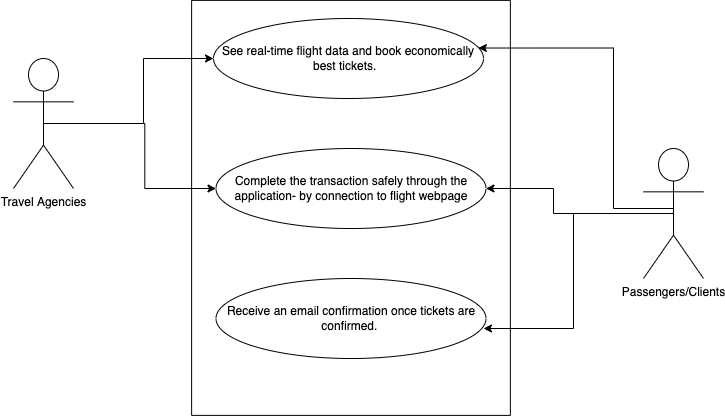

The diagram above was exported from draw.io. Its source (the exported page's mxGraphModel, read from the mxfile embedded in the PNG):
<mxGraphModel dx="946" dy="499" grid="1" gridSize="10" guides="1" tooltips="1" connect="1" arrows="1" fold="1" page="1" pageScale="1" pageWidth="827" pageHeight="1169" math="0" shadow="0">
  <root>
    <mxCell id="0" />
    <mxCell id="1" parent="0" />
    <mxCell id="YC8mMQqGFwBW4P1Pd19j-1" value="" style="rounded=0;whiteSpace=wrap;html=1;rotation=-90;" vertex="1" parent="1">
      <mxGeometry x="210" y="150" width="415" height="318.75" as="geometry" />
    </mxCell>
    <mxCell id="YC8mMQqGFwBW4P1Pd19j-16" style="edgeStyle=orthogonalEdgeStyle;rounded=0;orthogonalLoop=1;jettySize=auto;html=1;entryX=0;entryY=0.5;entryDx=0;entryDy=0;exitX=0.5;exitY=0.5;exitDx=0;exitDy=0;exitPerimeter=0;" edge="1" parent="1" source="YC8mMQqGFwBW4P1Pd19j-6" target="YC8mMQqGFwBW4P1Pd19j-11">
      <mxGeometry relative="1" as="geometry" />
    </mxCell>
    <mxCell id="YC8mMQqGFwBW4P1Pd19j-17" style="edgeStyle=orthogonalEdgeStyle;rounded=0;orthogonalLoop=1;jettySize=auto;html=1;" edge="1" parent="1" source="YC8mMQqGFwBW4P1Pd19j-6" target="YC8mMQqGFwBW4P1Pd19j-13">
      <mxGeometry relative="1" as="geometry" />
    </mxCell>
    <mxCell id="YC8mMQqGFwBW4P1Pd19j-6" value="Travel Agencies" style="shape=umlActor;verticalLabelPosition=bottom;verticalAlign=top;html=1;outlineConnect=0;" vertex="1" parent="1">
      <mxGeometry x="80" y="160" width="60" height="130" as="geometry" />
    </mxCell>
    <mxCell id="YC8mMQqGFwBW4P1Pd19j-11" value="See real-time flight data and book economically best tickets.&amp;nbsp;&amp;nbsp;" style="ellipse;whiteSpace=wrap;html=1;" vertex="1" parent="1">
      <mxGeometry x="280" y="120" width="270" height="80" as="geometry" />
    </mxCell>
    <mxCell id="YC8mMQqGFwBW4P1Pd19j-12" value="Receive an email confirmation once tickets are confirmed.&amp;nbsp;" style="ellipse;whiteSpace=wrap;html=1;" vertex="1" parent="1">
      <mxGeometry x="282.5" y="380" width="270" height="80" as="geometry" />
    </mxCell>
    <mxCell id="YC8mMQqGFwBW4P1Pd19j-13" value="Complete the transaction safely through the application- by connection to flight webpage" style="ellipse;whiteSpace=wrap;html=1;" vertex="1" parent="1">
      <mxGeometry x="282.5" y="250" width="270" height="80" as="geometry" />
    </mxCell>
    <mxCell id="YC8mMQqGFwBW4P1Pd19j-18" style="edgeStyle=orthogonalEdgeStyle;rounded=0;orthogonalLoop=1;jettySize=auto;html=1;entryX=0.981;entryY=0.369;entryDx=0;entryDy=0;entryPerimeter=0;exitX=0.5;exitY=0.5;exitDx=0;exitDy=0;exitPerimeter=0;" edge="1" parent="1" source="YC8mMQqGFwBW4P1Pd19j-14" target="YC8mMQqGFwBW4P1Pd19j-11">
      <mxGeometry relative="1" as="geometry">
        <Array as="points">
          <mxPoint x="740" y="310" />
          <mxPoint x="680" y="310" />
          <mxPoint x="680" y="150" />
        </Array>
      </mxGeometry>
    </mxCell>
    <mxCell id="YC8mMQqGFwBW4P1Pd19j-21" style="edgeStyle=orthogonalEdgeStyle;rounded=0;orthogonalLoop=1;jettySize=auto;html=1;exitX=0.5;exitY=0.5;exitDx=0;exitDy=0;exitPerimeter=0;" edge="1" parent="1" source="YC8mMQqGFwBW4P1Pd19j-14" target="YC8mMQqGFwBW4P1Pd19j-13">
      <mxGeometry relative="1" as="geometry">
        <Array as="points">
          <mxPoint x="620" y="315" />
          <mxPoint x="620" y="290" />
        </Array>
      </mxGeometry>
    </mxCell>
    <mxCell id="YC8mMQqGFwBW4P1Pd19j-14" value="Passengers/Clients" style="shape=umlActor;verticalLabelPosition=bottom;verticalAlign=top;html=1;outlineConnect=0;" vertex="1" parent="1">
      <mxGeometry x="710" y="250" width="60" height="130" as="geometry" />
    </mxCell>
    <mxCell id="YC8mMQqGFwBW4P1Pd19j-23" value="" style="endArrow=classic;html=1;rounded=0;exitX=0.5;exitY=0.5;exitDx=0;exitDy=0;exitPerimeter=0;" edge="1" parent="1" source="YC8mMQqGFwBW4P1Pd19j-14">
      <mxGeometry width="50" height="50" relative="1" as="geometry">
        <mxPoint x="740" y="430" as="sourcePoint" />
        <mxPoint x="550" y="430" as="targetPoint" />
        <Array as="points">
          <mxPoint x="640" y="315" />
          <mxPoint x="640" y="430" />
        </Array>
      </mxGeometry>
    </mxCell>
  </root>
</mxGraphModel>